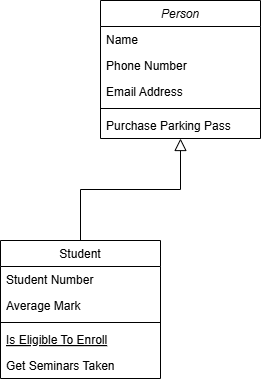

The diagram above was exported from draw.io. Its source (the exported page's mxGraphModel, read from the mxfile embedded in the PNG):
<mxGraphModel dx="1276" dy="543" grid="1" gridSize="10" guides="1" tooltips="1" connect="1" arrows="1" fold="1" page="1" pageScale="1" pageWidth="827" pageHeight="1169" math="0" shadow="0">
  <root>
    <mxCell id="WIyWlLk6GJQsqaUBKTNV-0" />
    <mxCell id="WIyWlLk6GJQsqaUBKTNV-1" parent="WIyWlLk6GJQsqaUBKTNV-0" />
    <mxCell id="zkfFHV4jXpPFQw0GAbJ--0" value="Person" style="swimlane;fontStyle=2;align=center;verticalAlign=top;childLayout=stackLayout;horizontal=1;startSize=26;horizontalStack=0;resizeParent=1;resizeLast=0;collapsible=1;marginBottom=0;rounded=0;shadow=0;strokeWidth=1;" parent="WIyWlLk6GJQsqaUBKTNV-1" vertex="1">
      <mxGeometry x="220" y="120" width="160" height="138" as="geometry">
        <mxRectangle x="230" y="140" width="160" height="26" as="alternateBounds" />
      </mxGeometry>
    </mxCell>
    <mxCell id="zkfFHV4jXpPFQw0GAbJ--1" value="Name" style="text;align=left;verticalAlign=top;spacingLeft=4;spacingRight=4;overflow=hidden;rotatable=0;points=[[0,0.5],[1,0.5]];portConstraint=eastwest;" parent="zkfFHV4jXpPFQw0GAbJ--0" vertex="1">
      <mxGeometry y="26" width="160" height="26" as="geometry" />
    </mxCell>
    <mxCell id="zkfFHV4jXpPFQw0GAbJ--2" value="Phone Number" style="text;align=left;verticalAlign=top;spacingLeft=4;spacingRight=4;overflow=hidden;rotatable=0;points=[[0,0.5],[1,0.5]];portConstraint=eastwest;rounded=0;shadow=0;html=0;" parent="zkfFHV4jXpPFQw0GAbJ--0" vertex="1">
      <mxGeometry y="52" width="160" height="26" as="geometry" />
    </mxCell>
    <mxCell id="zkfFHV4jXpPFQw0GAbJ--3" value="Email Address" style="text;align=left;verticalAlign=top;spacingLeft=4;spacingRight=4;overflow=hidden;rotatable=0;points=[[0,0.5],[1,0.5]];portConstraint=eastwest;rounded=0;shadow=0;html=0;" parent="zkfFHV4jXpPFQw0GAbJ--0" vertex="1">
      <mxGeometry y="78" width="160" height="26" as="geometry" />
    </mxCell>
    <mxCell id="zkfFHV4jXpPFQw0GAbJ--4" value="" style="line;html=1;strokeWidth=1;align=left;verticalAlign=middle;spacingTop=-1;spacingLeft=3;spacingRight=3;rotatable=0;labelPosition=right;points=[];portConstraint=eastwest;" parent="zkfFHV4jXpPFQw0GAbJ--0" vertex="1">
      <mxGeometry y="104" width="160" height="8" as="geometry" />
    </mxCell>
    <mxCell id="zkfFHV4jXpPFQw0GAbJ--5" value="Purchase Parking Pass" style="text;align=left;verticalAlign=top;spacingLeft=4;spacingRight=4;overflow=hidden;rotatable=0;points=[[0,0.5],[1,0.5]];portConstraint=eastwest;" parent="zkfFHV4jXpPFQw0GAbJ--0" vertex="1">
      <mxGeometry y="112" width="160" height="26" as="geometry" />
    </mxCell>
    <mxCell id="zkfFHV4jXpPFQw0GAbJ--6" value="Student" style="swimlane;fontStyle=0;align=center;verticalAlign=top;childLayout=stackLayout;horizontal=1;startSize=26;horizontalStack=0;resizeParent=1;resizeLast=0;collapsible=1;marginBottom=0;rounded=0;shadow=0;strokeWidth=1;" parent="WIyWlLk6GJQsqaUBKTNV-1" vertex="1">
      <mxGeometry x="120" y="360" width="160" height="138" as="geometry">
        <mxRectangle x="130" y="380" width="160" height="26" as="alternateBounds" />
      </mxGeometry>
    </mxCell>
    <mxCell id="zkfFHV4jXpPFQw0GAbJ--7" value="Student Number" style="text;align=left;verticalAlign=top;spacingLeft=4;spacingRight=4;overflow=hidden;rotatable=0;points=[[0,0.5],[1,0.5]];portConstraint=eastwest;" parent="zkfFHV4jXpPFQw0GAbJ--6" vertex="1">
      <mxGeometry y="26" width="160" height="26" as="geometry" />
    </mxCell>
    <mxCell id="zkfFHV4jXpPFQw0GAbJ--8" value="Average Mark" style="text;align=left;verticalAlign=top;spacingLeft=4;spacingRight=4;overflow=hidden;rotatable=0;points=[[0,0.5],[1,0.5]];portConstraint=eastwest;rounded=0;shadow=0;html=0;" parent="zkfFHV4jXpPFQw0GAbJ--6" vertex="1">
      <mxGeometry y="52" width="160" height="26" as="geometry" />
    </mxCell>
    <mxCell id="zkfFHV4jXpPFQw0GAbJ--9" value="" style="line;html=1;strokeWidth=1;align=left;verticalAlign=middle;spacingTop=-1;spacingLeft=3;spacingRight=3;rotatable=0;labelPosition=right;points=[];portConstraint=eastwest;" parent="zkfFHV4jXpPFQw0GAbJ--6" vertex="1">
      <mxGeometry y="78" width="160" height="8" as="geometry" />
    </mxCell>
    <mxCell id="zkfFHV4jXpPFQw0GAbJ--10" value="Is Eligible To Enroll" style="text;align=left;verticalAlign=top;spacingLeft=4;spacingRight=4;overflow=hidden;rotatable=0;points=[[0,0.5],[1,0.5]];portConstraint=eastwest;fontStyle=4" parent="zkfFHV4jXpPFQw0GAbJ--6" vertex="1">
      <mxGeometry y="86" width="160" height="26" as="geometry" />
    </mxCell>
    <mxCell id="zkfFHV4jXpPFQw0GAbJ--11" value="Get Seminars Taken" style="text;align=left;verticalAlign=top;spacingLeft=4;spacingRight=4;overflow=hidden;rotatable=0;points=[[0,0.5],[1,0.5]];portConstraint=eastwest;" parent="zkfFHV4jXpPFQw0GAbJ--6" vertex="1">
      <mxGeometry y="112" width="160" height="26" as="geometry" />
    </mxCell>
    <mxCell id="zkfFHV4jXpPFQw0GAbJ--12" value="" style="endArrow=block;endSize=10;endFill=0;shadow=0;strokeWidth=1;rounded=0;curved=0;edgeStyle=elbowEdgeStyle;elbow=vertical;" parent="WIyWlLk6GJQsqaUBKTNV-1" source="zkfFHV4jXpPFQw0GAbJ--6" target="zkfFHV4jXpPFQw0GAbJ--0" edge="1">
      <mxGeometry width="160" relative="1" as="geometry">
        <mxPoint x="200" y="203" as="sourcePoint" />
        <mxPoint x="200" y="203" as="targetPoint" />
      </mxGeometry>
    </mxCell>
  </root>
</mxGraphModel>